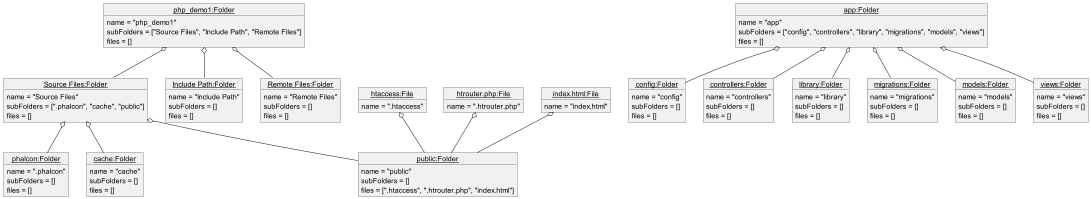

The diagram above was rendered by PlantUML. Its source (embedded in the PNG):
@startuml

object "<u>php_demo1:Folder</u>" as folder1 {
    name = "php_demo1"
    subFolders = ["Source Files", "Include Path", "Remote Files"]
    files = []
}

object "<u>Source Files:Folder</u>" as folder2 {
    name = "Source Files"
    subFolders = [".phalcon", "cache", "public"]
    files = []
}
object "<u>public:Folder</u>" as folder3 {
     name = "public"
     subFolders = []
     files = [".htaccess", ".htrouter.php", "index.html"]
 }
object "<u>phalcon:Folder</u>" as folder4 {
    name = ".phalcon"
    subFolders = []
    files = []
}

object "<u>cache:Folder</u>" as folder5 {
    name = "cache"
    subFolders = []
    files = []
}
object "<u>htaccess:File</u>" as file1 {
    name = ".htaccess"
}


object "<u>htrouter.php:File</u>" as file2 {
    name = ".htrouter.php"
}
object "<u>index.html:File</u>" as file3 {
    name = "index.html"
}

object "<u>Include Path:Folder</u>" as folder6 {
    name = "Include Path"
    subFolders = []
    files = []
}
object "<u>Remote Files:Folder</u>" as folder7 {
    name = "Remote Files"
    subFolders = []
    files = []
}
folder1 o-- folder2
folder1 o-- folder6
folder1 o-- folder7
folder2 o-- folder3
file1 o-- folder3
file2 o-- folder3
file3 o-- folder3

folder2 o-- folder4
folder2 o-- folder5



'app folder (root: Source Files)
'is deleted from folder structure
object "<u>app:Folder</u>" as folder8 {
    name = "app"
    subFolders = ["config", "controllers", "library", "migrations", "models", "views"]
    files = []
}
object "<u>config:Folder</u>" as folder9 {
    name = "config"
    subFolders = []
    files = []
}
object "<u>controllers:Folder</u>" as folder10 {
    name = "controllers"
    subFolders = []
    files = []
}
object "<u>library:Folder</u>" as folder11 {
    name = "library"
    subFolders = []
    files = []
}
object "<u>migrations:Folder</u>" as folder12 {
    name = "migrations"
    subFolders = []
    files = []
}
object "<u>models:Folder</u>" as folder13 {
    name = "models"
    subFolders = []
    files = []
}
object "<u>views:Folder</u>" as folder14 {
    name = "views"
    subFolders = []
    files = []
}
folder8 o-- folder9
folder8 o-- folder10
folder8 o-- folder11
folder8 o-- folder12
folder8 o-- folder13
folder8 o-- folder14

@enduml